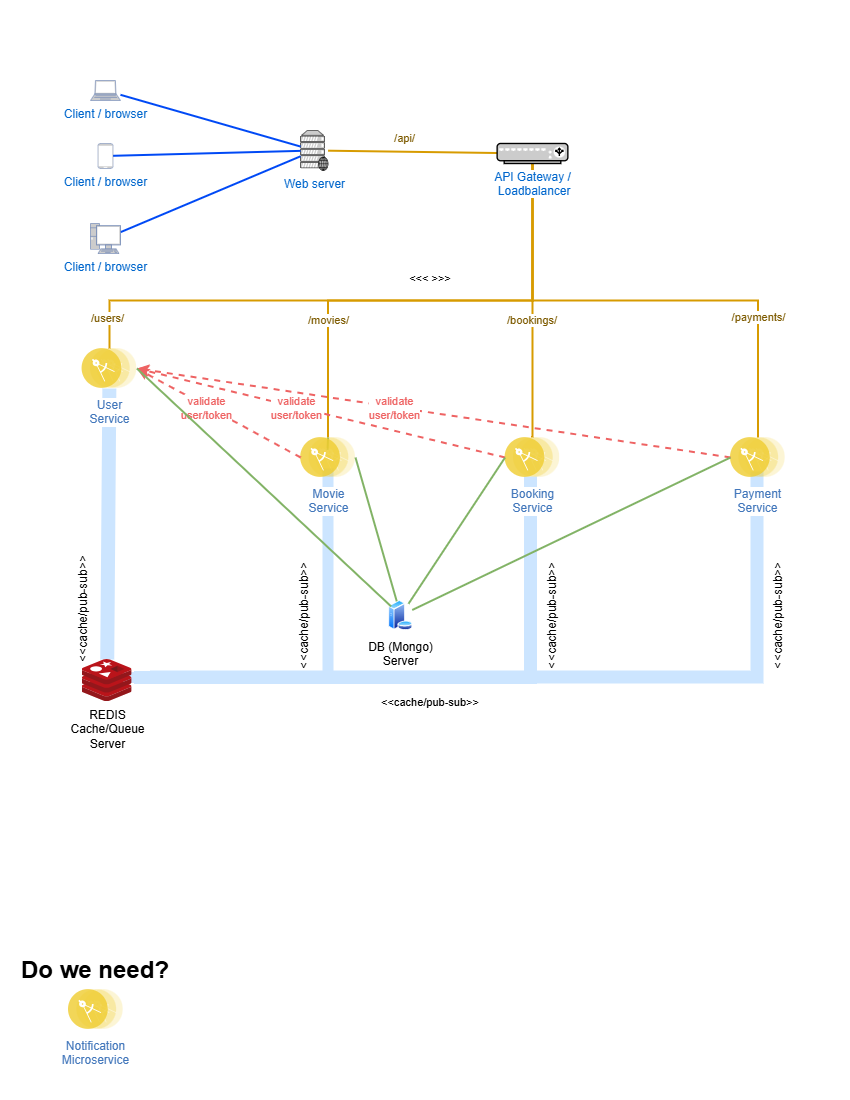

The diagram above was exported from draw.io. Its source (the exported page's mxGraphModel, read from the mxfile embedded in the PNG):
<mxGraphModel dx="2068" dy="889" grid="0" gridSize="10" guides="1" tooltips="1" connect="1" arrows="1" fold="1" page="1" pageScale="1" pageWidth="850" pageHeight="1100" background="#ffffff" math="0" shadow="0">
  <root>
    <mxCell id="0" />
    <mxCell id="1" parent="0" />
    <mxCell id="SkERrc7xlaR81hcz-HTL-3" value="&lt;h1 style=&quot;margin-top: 0px;&quot;&gt;Do we need?&lt;/h1&gt;&lt;p&gt;&lt;br&gt;&lt;/p&gt;" style="text;html=1;whiteSpace=wrap;overflow=hidden;rounded=0;" vertex="1" parent="1">
      <mxGeometry x="18.98" y="949" width="180" height="120" as="geometry" />
    </mxCell>
    <mxCell id="ilx29WKz-HwdSwg4v964-1" style="shape=flexArrow;rounded=0;sketch=0;orthogonalLoop=1;jettySize=auto;html=1;shadow=0;strokeColor=none;strokeWidth=2;fontSize=5;startArrow=none;startFill=0;fillColor=#cce5ff;endArrow=none;endFill=0;entryX=0.5;entryY=0.476;entryDx=0;entryDy=0;entryPerimeter=0;edgeStyle=elbowEdgeStyle;endSize=4;startSize=4;" parent="1" edge="1">
      <mxGeometry relative="1" as="geometry">
        <Array as="points">
          <mxPoint x="327.58" y="598.07" />
        </Array>
        <mxPoint x="327.58" y="467.00341930723704" as="sourcePoint" />
        <mxPoint x="121.15999999999993" y="677.062" as="targetPoint" />
      </mxGeometry>
    </mxCell>
    <mxCell id="ilx29WKz-HwdSwg4v964-2" value="" style="shape=filledEdge;rounded=0;fixDash=1;endArrow=none;strokeWidth=16;fillColor=#cce5ff;html=1;sketch=0;strokeColor=none;fontSize=10;" parent="1" source="ilx29WKz-HwdSwg4v964-21" target="ilx29WKz-HwdSwg4v964-24" edge="1">
      <mxGeometry width="60" height="40" relative="1" as="geometry">
        <mxPoint x="495" y="779" as="sourcePoint" />
        <mxPoint x="105.15320274240935" y="449.5" as="targetPoint" />
      </mxGeometry>
    </mxCell>
    <mxCell id="ilx29WKz-HwdSwg4v964-3" style="edgeStyle=elbowEdgeStyle;shape=flexArrow;rounded=0;sketch=0;orthogonalLoop=1;jettySize=auto;html=1;shadow=0;strokeColor=none;strokeWidth=4;fontSize=10;startArrow=none;startFill=0;fillColor=#cce5ff;endSize=6;startSize=6;endArrow=none;endFill=0;" parent="1" edge="1">
      <mxGeometry relative="1" as="geometry">
        <mxPoint x="756.42" y="468.9996426923479" as="sourcePoint" />
        <mxPoint x="147.99999999999994" y="676.55" as="targetPoint" />
        <Array as="points">
          <mxPoint x="756.42" y="596.55" />
        </Array>
      </mxGeometry>
    </mxCell>
    <mxCell id="ilx29WKz-HwdSwg4v964-4" style="edgeStyle=elbowEdgeStyle;shape=flexArrow;rounded=0;sketch=0;orthogonalLoop=1;jettySize=auto;html=1;shadow=0;strokeColor=none;strokeWidth=4;fontSize=10;startArrow=none;startFill=0;fillColor=#cce5ff;endArrow=none;endFill=0;" parent="1" edge="1">
      <mxGeometry relative="1" as="geometry">
        <Array as="points">
          <mxPoint x="530" y="597.05" />
        </Array>
        <mxPoint x="530" y="473.997182375317" as="sourcePoint" />
        <mxPoint x="131.57999999999993" y="677.05" as="targetPoint" />
      </mxGeometry>
    </mxCell>
    <mxCell id="ilx29WKz-HwdSwg4v964-5" style="edgeStyle=none;rounded=0;orthogonalLoop=1;jettySize=auto;html=1;strokeWidth=2;fontSize=10;fillColor=#ffe6cc;strokeColor=#d79b00;startArrow=none;startFill=0;endArrow=none;endFill=0;" parent="1" source="ilx29WKz-HwdSwg4v964-7" target="ilx29WKz-HwdSwg4v964-16" edge="1">
      <mxGeometry relative="1" as="geometry" />
    </mxCell>
    <mxCell id="ilx29WKz-HwdSwg4v964-6" value="/api/" style="edgeLabel;html=1;align=center;verticalAlign=middle;resizable=0;points=[];fontSize=11;fontColor=#7D5A00;labelBorderColor=none;labelBackgroundColor=default;" parent="ilx29WKz-HwdSwg4v964-5" connectable="0" vertex="1">
      <mxGeometry x="-0.2106" relative="1" as="geometry">
        <mxPoint x="9" y="-14" as="offset" />
      </mxGeometry>
    </mxCell>
    <mxCell id="ilx29WKz-HwdSwg4v964-7" value="Web server" style="fontColor=#0066CC;verticalAlign=top;verticalLabelPosition=bottom;labelPosition=center;align=center;html=1;outlineConnect=0;fillColor=#CCCCCC;strokeColor=default;gradientColor=none;gradientDirection=north;strokeWidth=2;shape=mxgraph.networks.web_server;shadow=0;" parent="1" vertex="1">
      <mxGeometry x="300" y="130" width="27.58" height="40" as="geometry" />
    </mxCell>
    <mxCell id="ilx29WKz-HwdSwg4v964-8" style="edgeStyle=none;rounded=0;orthogonalLoop=1;jettySize=auto;html=1;strokeColor=#0049f5;strokeWidth=2;fontSize=10;startArrow=none;startFill=0;endArrow=none;endFill=0;" parent="1" source="ilx29WKz-HwdSwg4v964-9" target="ilx29WKz-HwdSwg4v964-7" edge="1">
      <mxGeometry relative="1" as="geometry" />
    </mxCell>
    <mxCell id="ilx29WKz-HwdSwg4v964-9" value="Client / browser" style="fontColor=#0066CC;verticalAlign=top;verticalLabelPosition=bottom;labelPosition=center;align=center;html=1;outlineConnect=0;fillColor=#CCCCCC;strokeColor=#6881B3;gradientColor=none;gradientDirection=north;strokeWidth=2;shape=mxgraph.networks.laptop;" parent="1" vertex="1">
      <mxGeometry x="90" y="80" width="30" height="20" as="geometry" />
    </mxCell>
    <mxCell id="ilx29WKz-HwdSwg4v964-10" style="edgeStyle=elbowEdgeStyle;rounded=0;orthogonalLoop=1;jettySize=auto;html=1;strokeColor=#d79b00;strokeWidth=2;fontSize=10;fillColor=#ffe6cc;endArrow=none;endFill=0;elbow=vertical;" parent="1" source="ilx29WKz-HwdSwg4v964-16" target="ilx29WKz-HwdSwg4v964-29" edge="1">
      <mxGeometry relative="1" as="geometry">
        <Array as="points">
          <mxPoint x="420" y="300" />
        </Array>
        <mxPoint x="312.5799999999999" y="402" as="targetPoint" />
      </mxGeometry>
    </mxCell>
    <mxCell id="ilx29WKz-HwdSwg4v964-11" value="/movies/" style="edgeLabel;html=1;align=center;verticalAlign=middle;resizable=0;points=[];fontSize=11;fontColor=#7D5A00;labelBorderColor=none;labelBackgroundColor=default;" parent="ilx29WKz-HwdSwg4v964-10" connectable="0" vertex="1">
      <mxGeometry x="-0.2732" relative="1" as="geometry">
        <mxPoint x="-167" y="19" as="offset" />
      </mxGeometry>
    </mxCell>
    <mxCell id="ilx29WKz-HwdSwg4v964-12" style="edgeStyle=elbowEdgeStyle;rounded=0;orthogonalLoop=1;jettySize=auto;html=1;strokeColor=#d79b00;strokeWidth=2;fontSize=10;fillColor=#ffe6cc;endArrow=none;endFill=0;elbow=vertical;" parent="1" source="ilx29WKz-HwdSwg4v964-16" target="ilx29WKz-HwdSwg4v964-25" edge="1">
      <mxGeometry relative="1" as="geometry">
        <mxPoint x="532" y="400" as="targetPoint" />
      </mxGeometry>
    </mxCell>
    <mxCell id="ilx29WKz-HwdSwg4v964-13" value="/bookings/" style="edgeLabel;html=1;align=left;verticalAlign=middle;resizable=0;points=[];fontSize=11;fontColor=#7D5A00;labelBorderColor=none;labelBackgroundColor=default;" parent="ilx29WKz-HwdSwg4v964-12" connectable="0" vertex="1">
      <mxGeometry x="-0.2472" y="-1" relative="1" as="geometry">
        <mxPoint x="-26" y="53" as="offset" />
      </mxGeometry>
    </mxCell>
    <mxCell id="ilx29WKz-HwdSwg4v964-14" style="edgeStyle=elbowEdgeStyle;rounded=0;orthogonalLoop=1;jettySize=auto;html=1;strokeColor=#d79b00;strokeWidth=2;fontSize=10;fillColor=#ffe6cc;endArrow=none;endFill=0;elbow=vertical;" parent="1" source="ilx29WKz-HwdSwg4v964-16" target="ilx29WKz-HwdSwg4v964-26" edge="1">
      <mxGeometry relative="1" as="geometry">
        <Array as="points">
          <mxPoint x="630" y="300" />
        </Array>
        <mxPoint x="750" y="400" as="targetPoint" />
      </mxGeometry>
    </mxCell>
    <mxCell id="ilx29WKz-HwdSwg4v964-15" value="/payments/" style="edgeLabel;html=1;align=center;verticalAlign=middle;resizable=0;points=[];fontSize=11;fontColor=#7D5A00;labelBorderColor=none;labelBackgroundColor=default;" parent="ilx29WKz-HwdSwg4v964-14" connectable="0" vertex="1">
      <mxGeometry x="0.453" y="-1" relative="1" as="geometry">
        <mxPoint x="1" y="16" as="offset" />
      </mxGeometry>
    </mxCell>
    <mxCell id="ilx29WKz-HwdSwg4v964-17" style="edgeStyle=none;rounded=0;orthogonalLoop=1;jettySize=auto;html=1;strokeColor=#0049f5;strokeWidth=2;fontSize=10;startArrow=none;startFill=0;endArrow=none;endFill=0;" parent="1" source="ilx29WKz-HwdSwg4v964-18" target="ilx29WKz-HwdSwg4v964-7" edge="1">
      <mxGeometry relative="1" as="geometry" />
    </mxCell>
    <mxCell id="ilx29WKz-HwdSwg4v964-18" value="Client / browser" style="fontColor=#0066CC;verticalAlign=top;verticalLabelPosition=bottom;labelPosition=center;align=center;html=1;outlineConnect=0;fillColor=#CCCCCC;strokeColor=#6881B3;gradientColor=none;gradientDirection=north;strokeWidth=2;shape=mxgraph.networks.mobile;" parent="1" vertex="1">
      <mxGeometry x="97.5" y="143" width="15" height="25" as="geometry" />
    </mxCell>
    <mxCell id="ilx29WKz-HwdSwg4v964-19" style="edgeStyle=none;rounded=0;orthogonalLoop=1;jettySize=auto;html=1;strokeColor=#0049f5;strokeWidth=2;fontSize=10;startArrow=none;startFill=0;endArrow=none;endFill=0;" parent="1" source="ilx29WKz-HwdSwg4v964-20" target="ilx29WKz-HwdSwg4v964-7" edge="1">
      <mxGeometry relative="1" as="geometry" />
    </mxCell>
    <mxCell id="ilx29WKz-HwdSwg4v964-20" value="Client / browser" style="fontColor=#0066CC;verticalAlign=top;verticalLabelPosition=bottom;labelPosition=center;align=center;html=1;outlineConnect=0;fillColor=#CCCCCC;strokeColor=#6881B3;gradientColor=none;gradientDirection=north;strokeWidth=2;shape=mxgraph.networks.pc;" parent="1" vertex="1">
      <mxGeometry x="90" y="223" width="30" height="30" as="geometry" />
    </mxCell>
    <mxCell id="ilx29WKz-HwdSwg4v964-21" value="REDIS&lt;br&gt;Cache/Queue&lt;br&gt;Server" style="sketch=0;aspect=fixed;html=1;points=[];align=center;image;fontSize=12;image=img/lib/mscae/Cache_Redis_Product.svg;" parent="1" vertex="1">
      <mxGeometry x="81.57999999999998" y="659" width="50" height="42" as="geometry" />
    </mxCell>
    <mxCell id="ilx29WKz-HwdSwg4v964-22" style="edgeStyle=elbowEdgeStyle;rounded=0;orthogonalLoop=1;jettySize=auto;html=1;strokeColor=#d79b00;strokeWidth=2;fontSize=10;fillColor=#ffe6cc;endArrow=none;endFill=0;elbow=vertical;" parent="1" source="ilx29WKz-HwdSwg4v964-16" target="ilx29WKz-HwdSwg4v964-24" edge="1">
      <mxGeometry relative="1" as="geometry">
        <mxPoint x="540.0900000000001" y="160" as="sourcePoint" />
        <mxPoint x="105" y="400" as="targetPoint" />
        <Array as="points">
          <mxPoint x="320" y="300" />
        </Array>
      </mxGeometry>
    </mxCell>
    <mxCell id="ilx29WKz-HwdSwg4v964-23" value="/users/" style="edgeLabel;html=1;align=center;verticalAlign=middle;resizable=0;points=[];fontSize=11;fontColor=#7D5A00;labelBorderColor=none;labelBackgroundColor=default;" parent="ilx29WKz-HwdSwg4v964-22" connectable="0" vertex="1">
      <mxGeometry x="-0.1126" y="-2" relative="1" as="geometry">
        <mxPoint x="-292" y="19" as="offset" />
      </mxGeometry>
    </mxCell>
    <mxCell id="ilx29WKz-HwdSwg4v964-24" value="User&lt;br&gt;Service" style="image;aspect=fixed;perimeter=ellipsePerimeter;html=1;align=center;shadow=0;dashed=0;fontColor=#4277BB;labelBackgroundColor=default;fontSize=12;spacingTop=3;image=img/lib/ibm/applications/microservice.svg;imageBackground=none;imageBorder=none;" parent="1" vertex="1">
      <mxGeometry x="81.58" y="348" width="54.8" height="40" as="geometry" />
    </mxCell>
    <mxCell id="ilx29WKz-HwdSwg4v964-25" value="Booking&lt;br&gt;Service" style="image;aspect=fixed;perimeter=ellipsePerimeter;html=1;align=center;shadow=0;dashed=0;fontColor=#4277BB;labelBackgroundColor=default;fontSize=12;spacingTop=3;image=img/lib/ibm/applications/microservice.svg;imageBackground=none;imageBorder=none;" parent="1" vertex="1">
      <mxGeometry x="504.59" y="437" width="54.8" height="40" as="geometry" />
    </mxCell>
    <mxCell id="ilx29WKz-HwdSwg4v964-26" value="Payment&lt;br&gt;Service" style="image;aspect=fixed;perimeter=ellipsePerimeter;html=1;align=center;shadow=0;dashed=0;fontColor=#4277BB;labelBackgroundColor=default;fontSize=12;spacingTop=3;image=img/lib/ibm/applications/microservice.svg;imageBackground=none;imageBorder=none;" parent="1" vertex="1">
      <mxGeometry x="730.0000000000001" y="437" width="54.8" height="40" as="geometry" />
    </mxCell>
    <mxCell id="ilx29WKz-HwdSwg4v964-28" value="" style="edgeStyle=none;rounded=0;sketch=0;orthogonalLoop=1;jettySize=auto;html=1;strokeColor=#82b366;strokeWidth=2;fontSize=10;startArrow=none;startFill=0;fillColor=#d5e8d4;endArrow=none;endFill=0;" parent="1" target="ilx29WKz-HwdSwg4v964-29" edge="1">
      <mxGeometry relative="1" as="geometry">
        <mxPoint x="327.0521797427152" y="449.5" as="sourcePoint" />
        <mxPoint x="423" y="607" as="targetPoint" />
      </mxGeometry>
    </mxCell>
    <mxCell id="ilx29WKz-HwdSwg4v964-29" value="Movie&lt;br&gt;Service" style="image;aspect=fixed;perimeter=ellipsePerimeter;html=1;align=center;shadow=0;dashed=0;fontColor=#4277BB;labelBackgroundColor=default;fontSize=12;spacingTop=3;image=img/lib/ibm/applications/microservice.svg;imageBackground=none;imageBorder=none;" parent="1" vertex="1">
      <mxGeometry x="300.18" y="437" width="54.8" height="40" as="geometry" />
    </mxCell>
    <mxCell id="ilx29WKz-HwdSwg4v964-30" style="rounded=0;orthogonalLoop=1;jettySize=auto;html=1;dashed=1;strokeWidth=2;startArrow=none;startFill=0;strokeColor=#ee6363;entryX=1;entryY=0.5;entryDx=0;entryDy=0;exitX=0;exitY=0.5;exitDx=0;exitDy=0;" parent="1" source="ilx29WKz-HwdSwg4v964-25" target="ilx29WKz-HwdSwg4v964-24" edge="1">
      <mxGeometry relative="1" as="geometry">
        <mxPoint x="338.8299999999999" y="368.8556512534283" as="sourcePoint" />
        <mxPoint x="161" y="367.1443487465717" as="targetPoint" />
      </mxGeometry>
    </mxCell>
    <mxCell id="ilx29WKz-HwdSwg4v964-31" value="validate&lt;br&gt;user/token" style="edgeLabel;html=1;align=center;verticalAlign=middle;resizable=0;points=[];fontColor=#EE6363;" parent="ilx29WKz-HwdSwg4v964-30" connectable="0" vertex="1">
      <mxGeometry x="0.1248" relative="1" as="geometry">
        <mxPoint x="-2" y="1" as="offset" />
      </mxGeometry>
    </mxCell>
    <mxCell id="ilx29WKz-HwdSwg4v964-32" style="rounded=0;orthogonalLoop=1;jettySize=auto;html=1;dashed=1;strokeWidth=2;startArrow=none;startFill=0;strokeColor=#ee6363;entryX=1;entryY=0.5;entryDx=0;entryDy=0;exitX=0;exitY=0.5;exitDx=0;exitDy=0;" parent="1" source="ilx29WKz-HwdSwg4v964-29" target="ilx29WKz-HwdSwg4v964-24" edge="1">
      <mxGeometry relative="1" as="geometry">
        <mxPoint x="310" y="462" as="sourcePoint" />
        <mxPoint x="146" y="378" as="targetPoint" />
      </mxGeometry>
    </mxCell>
    <mxCell id="ilx29WKz-HwdSwg4v964-33" value="validate&lt;br&gt;user/token" style="edgeLabel;html=1;align=center;verticalAlign=middle;resizable=0;points=[];fontColor=#EE6363;" parent="ilx29WKz-HwdSwg4v964-32" connectable="0" vertex="1">
      <mxGeometry x="0.1248" relative="1" as="geometry">
        <mxPoint x="-2" y="1" as="offset" />
      </mxGeometry>
    </mxCell>
    <mxCell id="ilx29WKz-HwdSwg4v964-34" style="rounded=0;orthogonalLoop=1;jettySize=auto;html=1;dashed=1;strokeWidth=2;startArrow=none;startFill=0;strokeColor=#ee6363;entryX=1;entryY=0.5;entryDx=0;entryDy=0;exitX=0;exitY=0.5;exitDx=0;exitDy=0;" parent="1" source="ilx29WKz-HwdSwg4v964-26" target="ilx29WKz-HwdSwg4v964-24" edge="1">
      <mxGeometry relative="1" as="geometry">
        <mxPoint x="515" y="467" as="sourcePoint" />
        <mxPoint x="146" y="378" as="targetPoint" />
      </mxGeometry>
    </mxCell>
    <mxCell id="ilx29WKz-HwdSwg4v964-35" value="validate&lt;br&gt;user/token" style="edgeLabel;html=1;align=center;verticalAlign=middle;resizable=0;points=[];fontColor=#EE6363;" parent="ilx29WKz-HwdSwg4v964-34" connectable="0" vertex="1">
      <mxGeometry x="0.1248" relative="1" as="geometry">
        <mxPoint x="-2" y="1" as="offset" />
      </mxGeometry>
    </mxCell>
    <mxCell id="ilx29WKz-HwdSwg4v964-36" value="&lt;span style=&quot;font-size: 11px; text-wrap-mode: nowrap; background-color: rgb(255, 255, 255);&quot;&gt;&amp;lt;&amp;lt;cache/pub‑sub&amp;gt;&amp;gt;&lt;/span&gt;" style="text;html=1;align=center;verticalAlign=middle;whiteSpace=wrap;rounded=0;" parent="1" vertex="1">
      <mxGeometry x="400" y="687" width="60" height="30" as="geometry" />
    </mxCell>
    <mxCell id="ilx29WKz-HwdSwg4v964-37" value="&amp;lt;&amp;lt;cache/pub‑sub&amp;gt;&amp;gt;" style="text;html=1;align=center;verticalAlign=middle;whiteSpace=wrap;rounded=0;rotation=-90;" parent="1" vertex="1">
      <mxGeometry x="52.5" y="594" width="60" height="30" as="geometry" />
    </mxCell>
    <mxCell id="ilx29WKz-HwdSwg4v964-38" value="&amp;lt;&amp;lt;cache/pub‑sub&amp;gt;&amp;gt;" style="text;html=1;align=center;verticalAlign=middle;whiteSpace=wrap;rounded=0;rotation=-90;" parent="1" vertex="1">
      <mxGeometry x="274" y="600" width="60" height="30" as="geometry" />
    </mxCell>
    <mxCell id="ilx29WKz-HwdSwg4v964-41" value="DB (Mongo)&lt;br&gt;Server" style="aspect=fixed;perimeter=ellipsePerimeter;html=1;align=center;shadow=0;dashed=0;spacingTop=3;image;image=img/lib/active_directory/database_server.svg;" parent="1" vertex="1">
      <mxGeometry x="388" y="600" width="24.6" height="30" as="geometry" />
    </mxCell>
    <mxCell id="ilx29WKz-HwdSwg4v964-42" style="edgeStyle=none;rounded=0;sketch=0;orthogonalLoop=1;jettySize=auto;html=1;strokeColor=#82b366;strokeWidth=2;fontSize=10;startArrow=none;startFill=0;fillColor=#d5e8d4;endArrow=none;endFill=0;exitX=0;exitY=0.5;exitDx=0;exitDy=0;" parent="1" source="ilx29WKz-HwdSwg4v964-26" target="ilx29WKz-HwdSwg4v964-41" edge="1">
      <mxGeometry relative="1" as="geometry">
        <mxPoint x="724.8299999999999" y="436.3038434978216" as="sourcePoint" />
      </mxGeometry>
    </mxCell>
    <mxCell id="ilx29WKz-HwdSwg4v964-43" style="edgeStyle=none;rounded=0;sketch=0;orthogonalLoop=1;jettySize=auto;html=1;strokeColor=#82b366;strokeWidth=2;fontSize=10;startArrow=none;startFill=0;fillColor=#d5e8d4;endArrow=none;endFill=0;exitX=1;exitY=0.5;exitDx=0;exitDy=0;" parent="1" source="ilx29WKz-HwdSwg4v964-24" target="ilx29WKz-HwdSwg4v964-41" edge="1">
      <mxGeometry relative="1" as="geometry">
        <mxPoint x="120" y="433.7072314773277" as="sourcePoint" />
      </mxGeometry>
    </mxCell>
    <mxCell id="ilx29WKz-HwdSwg4v964-44" style="edgeStyle=none;rounded=0;sketch=0;orthogonalLoop=1;jettySize=auto;html=1;strokeColor=#82b366;strokeWidth=2;fontSize=10;startArrow=none;startFill=0;fillColor=#d5e8d4;endArrow=none;endFill=0;exitX=1;exitY=0.5;exitDx=0;exitDy=0;" parent="1" source="ilx29WKz-HwdSwg4v964-29" target="ilx29WKz-HwdSwg4v964-41" edge="1">
      <mxGeometry relative="1" as="geometry">
        <mxPoint x="327.0521797427152" y="449.5" as="sourcePoint" />
      </mxGeometry>
    </mxCell>
    <mxCell id="ilx29WKz-HwdSwg4v964-45" style="edgeStyle=none;rounded=0;sketch=0;orthogonalLoop=1;jettySize=auto;html=1;strokeColor=#82b366;strokeWidth=2;fontSize=10;startArrow=none;startFill=0;fillColor=#d5e8d4;endArrow=none;endFill=0;exitX=0;exitY=0.5;exitDx=0;exitDy=0;" parent="1" source="ilx29WKz-HwdSwg4v964-25" target="ilx29WKz-HwdSwg4v964-41" edge="1">
      <mxGeometry relative="1" as="geometry">
        <mxPoint x="518.8880305177709" y="450" as="sourcePoint" />
      </mxGeometry>
    </mxCell>
    <mxCell id="SkERrc7xlaR81hcz-HTL-1" value="&lt;span style=&quot;font-size: 11px; text-wrap-mode: nowrap; background-color: rgb(255, 255, 255);&quot;&gt;&amp;lt;&amp;lt;&amp;lt; &amp;gt;&amp;gt;&amp;gt;&lt;/span&gt;" style="text;html=1;align=center;verticalAlign=middle;whiteSpace=wrap;rounded=0;" vertex="1" parent="1">
      <mxGeometry x="400" y="263" width="60" height="30" as="geometry" />
    </mxCell>
    <mxCell id="ilx29WKz-HwdSwg4v964-16" value="&lt;span style=&quot;background-color: light-dark(#ffffff, var(--ge-dark-color, #121212));&quot;&gt;API Gateway /&lt;br&gt;&amp;nbsp;Loadbalancer&lt;/span&gt;" style="fontColor=#0066CC;verticalAlign=top;verticalLabelPosition=bottom;labelPosition=center;align=center;html=1;outlineConnect=0;fillColor=#CCCCCC;strokeColor=default;gradientColor=none;gradientDirection=north;strokeWidth=2;shape=mxgraph.networks.load_balancer;" parent="1" vertex="1">
      <mxGeometry x="496.64" y="143" width="70.71" height="20" as="geometry" />
    </mxCell>
    <mxCell id="SkERrc7xlaR81hcz-HTL-2" value="Notification&lt;div&gt;Microservice&lt;/div&gt;" style="image;aspect=fixed;perimeter=ellipsePerimeter;html=1;align=center;shadow=0;dashed=0;fontColor=#4277BB;labelBackgroundColor=default;fontSize=12;spacingTop=3;image=img/lib/ibm/applications/microservice.svg;imageBackground=none;imageBorder=none;" vertex="1" parent="1">
      <mxGeometry x="68.00000000000011" y="989" width="54.8" height="40" as="geometry" />
    </mxCell>
    <mxCell id="SkERrc7xlaR81hcz-HTL-6" value="&amp;lt;&amp;lt;cache/pub‑sub&amp;gt;&amp;gt;" style="text;html=1;align=center;verticalAlign=middle;whiteSpace=wrap;rounded=0;rotation=-90;" vertex="1" parent="1">
      <mxGeometry x="522" y="600" width="60" height="30" as="geometry" />
    </mxCell>
    <mxCell id="SkERrc7xlaR81hcz-HTL-7" value="&amp;lt;&amp;lt;cache/pub‑sub&amp;gt;&amp;gt;" style="text;html=1;align=center;verticalAlign=middle;whiteSpace=wrap;rounded=0;rotation=-90;" vertex="1" parent="1">
      <mxGeometry x="748" y="600" width="60" height="30" as="geometry" />
    </mxCell>
  </root>
</mxGraphModel>